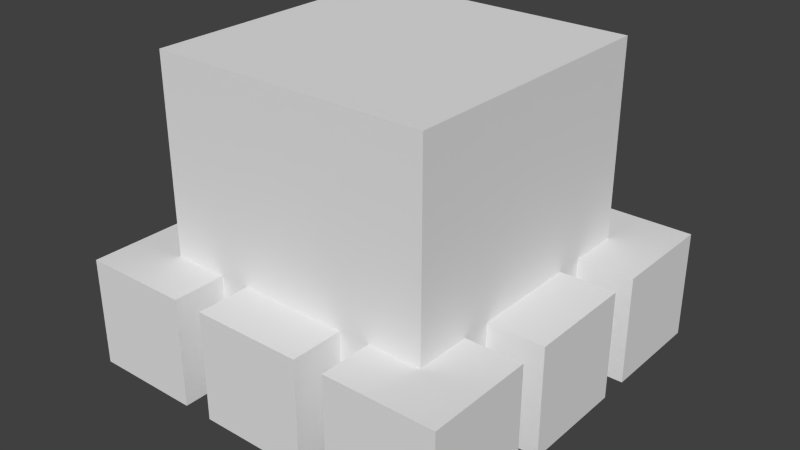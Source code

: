 # Source: slime_liquid.blend  (saved by Blender 2.76.0; exported with 4.5.12 LTS)
import bpy
from mathutils import Matrix  # noqa: F401  (used for matrix-valued properties, if any)

bpy.ops.wm.read_factory_settings(use_empty=True)
scene = bpy.context.scene
scene.name = 'Scene'

# ---- collections
col_collection_1 = bpy.data.collections.new('Collection 1'); scene.collection.children.link(col_collection_1)

# ---- materials (node trees are filled in below, after node groups)
mat_material = bpy.data.materials.new('Material')
mat_material.alpha_threshold = 0.0
mat_material.use_transparent_shadow = False
mat_material.roughness = 0.5
mat_material.line_color = (0.0, 0.0, 0.0, 1.0)

# ---- material node trees

# ---- world
world_world = bpy.data.worlds.new('World'); scene.world = world_world
world_world.color = (0.05088, 0.05088, 0.05088)
world_world.use_sun_shadow = False
world_world.sun_shadow_jitter_overblur = 0.0
world_world.cycles.sampling_method = 'MANUAL'
world_world.cycles.sample_map_resolution = 256

# ---- meshes
me_slime_appendages = bpy.data.meshes.new('Slime_Appendages')
me_slime_appendages.from_pydata([(-0.6892, -0.6892, -1.292), (-0.5972, -0.5972, -1.184), (-0.5972, -1.381, -0.4003), (-0.5972, -1.381, -1.184), (-1.381, -0.5972, -0.4003), (-1.381, -0.5972, -1.184), (-1.381, -1.381, -0.4003), (-1.381, -1.381, -1.184), (-1.381, -0.3812, -1.184), (-1.381, -0.3812, -0.4003), (-1.381, 0.4028, -1.184), (-1.381, 0.4028, -0.4003), (-0.5972, -0.3812, -1.184), (-0.5972, -0.3812, -0.4003), (-0.5972, 0.4028, -1.184), (-0.5972, -0.5972, -0.4003), (-0.5972, 0.4028, -0.4003), (0.4028, 1.403, -1.184), (0.4028, 0.6188, -0.4003), (0.4028, 0.6188, -1.184), (-0.3812, 1.403, -0.4003), (-0.3812, 1.403, -1.184), (-0.3812, 0.6188, -0.4003), (-0.3812, 0.6188, -1.184), (0.4028, 1.403, -0.4003), (1.403, 0.4028, -1.184), (1.403, -0.3812, -0.4003), (1.403, -0.3812, -1.184), (0.6188, 0.4028, -0.4003), (0.6188, 0.4028, -1.184), (0.6188, -0.3812, -0.4003), (0.6188, -0.3812, -1.184), (1.403, 0.4028, -0.4003), (0.4028, -0.5972, -1.184), (0.4028, -1.381, -0.4003), (0.4028, -1.381, -1.184), (-0.3812, -0.5972, -0.4003), (-0.3812, -0.5972, -1.184), (-0.3812, -1.381, -0.4003), (-0.3812, -1.381, -1.184), (0.4028, -0.5972, -0.4003), (-0.5972, 1.403, -1.184), (-0.5972, 0.6188, -0.4003), (-0.5972, 0.6188, -1.184), (-1.381, 1.403, -0.4003), (-1.381, 1.403, -1.184), (-1.381, 0.6188, -0.4003), (-1.381, 0.6188, -1.184), (-0.5972, 1.403, -0.4003), (1.403, 1.403, -1.184), (1.403, 0.6188, -0.4003), (1.403, 0.6188, -1.184), (0.6188, 1.403, -0.4003), (0.6188, 1.403, -1.184), (0.6188, 0.6188, -0.4003), (0.6188, 0.6188, -1.184), (1.403, 1.403, -0.4003), (1.403, -0.5972, -1.184), (1.403, -1.381, -0.4003), (1.403, -1.381, -1.184), (0.6188, -0.5972, -0.4003), (0.6188, -0.5972, -1.184), (0.6188, -1.381, -0.4003), (0.6188, -1.381, -1.184), (1.403, -0.5972, -0.4003)], [], [(7, 5, 1, 3), (15, 2, 3, 1), (6, 4, 5, 7), (2, 15, 4, 6), (4, 15, 1, 5), (2, 6, 7, 3), (11, 16, 14, 10), (16, 13, 12, 14), (8, 10, 14, 12), (13, 9, 8, 12), (13, 16, 11, 9), (9, 11, 10, 8), (23, 21, 17, 19), (24, 18, 19, 17), (22, 20, 21, 23), (18, 24, 20, 22), (20, 24, 17, 21), (18, 22, 23, 19), (31, 29, 25, 27), (32, 26, 27, 25), (30, 28, 29, 31), (26, 32, 28, 30), (28, 32, 25, 29), (26, 30, 31, 27), (39, 37, 33, 35), (40, 34, 35, 33), (38, 36, 37, 39), (34, 40, 36, 38), (36, 40, 33, 37), (34, 38, 39, 35), (47, 45, 41, 43), (48, 42, 43, 41), (46, 44, 45, 47), (42, 48, 44, 46), (44, 48, 41, 45), (42, 46, 47, 43), (55, 53, 49, 51), (56, 50, 51, 49), (54, 52, 53, 55), (50, 56, 52, 54), (52, 56, 49, 53), (50, 54, 55, 51), (63, 61, 57, 59), (64, 58, 59, 57), (62, 60, 61, 63), (58, 64, 60, 62), (60, 64, 57, 61), (58, 62, 63, 59)])
_uv = me_slime_appendages.uv_layers.new(name='UVMap')
_uv.uv.foreach_set('vector', [0.25, 0.25, 0.75, 0.25, 0.75, 0.75, 0.25, 0.75, 0.25, 0.25, 0.75, 0.25, 0.75, 0.75, 0.25, 0.75, 0.25, 0.25, 0.75, 0.25, 0.75, 0.75, 0.25, 0.75, 0.25, 0.25, 0.75, 0.25, 0.75, 0.75, 0.25, 0.75, 0.25, 0.25, 0.75, 0.25, 0.75, 0.75, 0.25, 0.75, 0.25, 0.25, 0.75, 0.25, 0.75, 0.75, 0.25, 0.75, 0.25, 0.25, 0.75, 0.25, 0.75, 0.75, 0.25, 0.75, 0.25, 0.25, 0.75, 0.25, 0.75, 0.75, 0.25, 0.75, 0.25, 0.25, 0.75, 0.25, 0.75, 0.75, 0.25, 0.75, 0.25, 0.25, 0.75, 0.25, 0.75, 0.75, 0.25, 0.75, 0.25, 0.25, 0.75, 0.25, 0.75, 0.75, 0.25, 0.75, 0.25, 0.25, 0.75, 0.25, 0.75, 0.75, 0.25, 0.75, 0.25, 0.25, 0.75, 0.25, 0.75, 0.75, 0.25, 0.75, 0.25, 0.25, 0.75, 0.25, 0.75, 0.75, 0.25, 0.75, 0.25, 0.25, 0.75, 0.25, 0.75, 0.75, 0.25, 0.75, 0.25, 0.25, 0.75, 0.25, 0.75, 0.75, 0.25, 0.75, 0.25, 0.25, 0.75, 0.25, 0.75, 0.75, 0.25, 0.75, 0.25, 0.25, 0.75, 0.25, 0.75, 0.75, 0.25, 0.75, 0.25, 0.25, 0.75, 0.25, 0.75, 0.75, 0.25, 0.75, 0.25, 0.25, 0.75, 0.25, 0.75, 0.75, 0.25, 0.75, 0.25, 0.25, 0.75, 0.25, 0.75, 0.75, 0.25, 0.75, 0.25, 0.25, 0.75, 0.25, 0.75, 0.75, 0.25, 0.75, 0.25, 0.25, 0.75, 0.25, 0.75, 0.75, 0.25, 0.75, 0.25, 0.25, 0.75, 0.25, 0.75, 0.75, 0.25, 0.75, 0.25, 0.25, 0.75, 0.25, 0.75, 0.75, 0.25, 0.75, 0.25, 0.25, 0.75, 0.25, 0.75, 0.75, 0.25, 0.75, 0.25, 0.25, 0.75, 0.25, 0.75, 0.75, 0.25, 0.75, 0.25, 0.25, 0.75, 0.25, 0.75, 0.75, 0.25, 0.75, 0.25, 0.25, 0.75, 0.25, 0.75, 0.75, 0.25, 0.75, 0.25, 0.25, 0.75, 0.25, 0.75, 0.75, 0.25, 0.75, 0.25, 0.25, 0.75, 0.25, 0.75, 0.75, 0.25, 0.75, 0.25, 0.25, 0.75, 0.25, 0.75, 0.75, 0.25, 0.75, 0.25, 0.25, 0.75, 0.25, 0.75, 0.75, 0.25, 0.75, 0.25, 0.25, 0.75, 0.25, 0.75, 0.75, 0.25, 0.75, 0.25, 0.25, 0.75, 0.25, 0.75, 0.75, 0.25, 0.75, 0.25, 0.25, 0.75, 0.25, 0.75, 0.75, 0.25, 0.75, 0.25, 0.25, 0.75, 0.25, 0.75, 0.75, 0.25, 0.75, 0.25, 0.25, 0.75, 0.25, 0.75, 0.75, 0.25, 0.75, 0.25, 0.25, 0.75, 0.25, 0.75, 0.75, 0.25, 0.75, 0.25, 0.25, 0.75, 0.25, 0.75, 0.75, 0.25, 0.75, 0.25, 0.25, 0.75, 0.25, 0.75, 0.75, 0.25, 0.75, 0.25, 0.25, 0.75, 0.25, 0.75, 0.75, 0.25, 0.75, 0.25, 0.25, 0.75, 0.25, 0.75, 0.75, 0.25, 0.75, 0.25, 0.25, 0.75, 0.25, 0.75, 0.75, 0.25, 0.75, 0.25, 0.25, 0.75, 0.25, 0.75, 0.75, 0.25, 0.75, 0.25, 0.25, 0.75, 0.25, 0.75, 0.75, 0.25, 0.75, 0.25, 0.25, 0.75, 0.25, 0.75, 0.75, 0.25, 0.75, 0.25, 0.25, 0.75, 0.25, 0.75, 0.75, 0.25, 0.75])
me_slime_appendages.materials.append(mat_material)
me_slime_appendages.use_remesh_preserve_volume = False
me_slime_appendages.use_remesh_preserve_attributes = False
me_slime_appendages.use_mirror_vertex_groups = False
me_slime_appendages.update()
me_slime = bpy.data.meshes.new('Slime')
me_slime.from_pydata([(1.0, 1.0, -1.0), (1.0, -1.0, -1.0), (-1.0, -1.0, -1.0), (-1.0, 1.0, -1.0), (1.0, 1.0, 1.0), (1.0, -1.0, 1.0), (-1.0, -1.0, 1.0), (-1.0, 1.0, 1.0)], [], [(0, 1, 2, 3), (4, 7, 6, 5), (0, 4, 5, 1), (1, 5, 6, 2), (2, 6, 7, 3), (4, 0, 3, 7)])
_uv = me_slime.uv_layers.new(name='UVMap')
_uv.uv.foreach_set('vector', [0.0, 0.0, 1.0, 0.0, 1.0, 1.0, 0.0, 1.0, 0.0, 0.0, 1.0, 0.0, 1.0, 1.0, 0.0, 1.0, 0.0, 0.0, 1.0, 0.0, 1.0, 1.0, 0.0, 1.0, 0.0, 0.0, 1.0, 0.0, 1.0, 1.0, 0.0, 1.0, 0.0, 0.0, 1.0, 0.0, 1.0, 1.0, 0.0, 1.0, 0.0, 0.0, 1.0, 0.0, 1.0, 1.0, 0.0, 1.0])
me_slime.materials.append(mat_material)
me_slime.use_remesh_preserve_volume = False
me_slime.use_remesh_preserve_attributes = False
me_slime.use_mirror_vertex_groups = False
me_slime.update()
arm_appendages_armature = bpy.data.armatures.new('Appendages_Armature')  # bones are not reproduced
arm_armature = bpy.data.armatures.new('Armature')  # bones are not reproduced

# ---- objects
ob_appendages_armature = bpy.data.objects.new('Appendages_Armature', arm_appendages_armature)
ob_slime_appendages = bpy.data.objects.new('Slime_Appendages', me_slime_appendages)
ob_armature = bpy.data.objects.new('Armature', arm_armature)
ob_slime = bpy.data.objects.new('Slime', me_slime)

# ---- transforms, parenting, visibility, modifiers, constraints
ob_appendages_armature.location = (0.0, 0.0, 0.0)
ob_appendages_armature.lineart.crease_threshold = 0.0
ob_slime_appendages.parent = ob_appendages_armature
ob_slime_appendages.location = (0.0, 0.0, 1.0)
ob_slime_appendages.lock_rotations_4d = False
ob_slime_appendages.empty_display_type = 'ARROWS'
ob_slime_appendages.lineart.crease_threshold = 0.0
_vg = ob_slime_appendages.vertex_groups.new(name='F')
_vg.add([17, 18, 19, 20, 21, 22, 23, 24], 1.0, 'REPLACE')
_vg = ob_slime_appendages.vertex_groups.new(name='B')
_vg.add([33, 34, 35, 36, 37, 38, 39, 40], 1.0, 'REPLACE')
_vg = ob_slime_appendages.vertex_groups.new(name='F_Corner')
_vg.add([41, 42, 43, 44, 45, 46, 47, 48, 49, 50, 51, 52, 53, 54, 55, 56], 1.0, 'REPLACE')
_vg = ob_slime_appendages.vertex_groups.new(name='Middle')
_vg.add([8, 9, 10, 11, 12, 13, 14, 16, 25, 26, 27, 28, 29, 30, 31, 32], 1.0, 'REPLACE')
_vg = ob_slime_appendages.vertex_groups.new(name='B_Corner')
_vg.add([1, 2, 3, 4, 5, 6, 7, 15, 57, 58, 59, 60, 61, 62, 63, 64], 1.0, 'REPLACE')
_m = ob_slime_appendages.modifiers.new('Armature', 'ARMATURE')
_m.object = ob_appendages_armature
ob_armature.location = (0.0, 0.0, 0.0)
ob_armature.lineart.crease_threshold = 0.0
ob_slime.parent = ob_armature
ob_slime.location = (0.0, 0.0, 1.0)
ob_slime.lock_rotations_4d = False
ob_slime.empty_display_type = 'ARROWS'
ob_slime.lineart.crease_threshold = 0.0
_vg = ob_slime.vertex_groups.new(name='Body')
_vg.add([0, 1, 2, 3, 4, 5, 6, 7], 1.0, 'REPLACE')
_m = ob_slime.modifiers.new('Armature', 'ARMATURE')
_m.object = ob_armature

# ---- collection membership
col_collection_1.objects.link(ob_appendages_armature)
col_collection_1.objects.link(ob_slime_appendages)
col_collection_1.objects.link(ob_armature)
col_collection_1.objects.link(ob_slime)

# ---- scene / render settings (as saved in the file)
scene.frame_start = 1; scene.frame_end = 84; scene.frame_set(29)
scene.render.engine = 'BLENDER_EEVEE_NEXT'
scene.render.resolution_percentage = 50
scene.render.dither_intensity = 0.0
scene.cycles.use_denoising = False
scene.cycles.samples = 10
scene.cycles.sampling_pattern = 'TABULATED_SOBOL'
scene.cycles.light_sampling_threshold = 0.0
scene.cycles.use_adaptive_sampling = False
scene.cycles.use_light_tree = False
scene.cycles.blur_glossy = 0.0
scene.cycles.pixel_filter_type = 'GAUSSIAN'
scene.cycles.sample_clamp_indirect = 0.0
scene.view_settings.view_transform = 'Standard'
bpy.context.view_layer.update()

# ---- added for rendering (the .blend has no active camera and no usable light): camera, sun
cam_auto = bpy.data.cameras.new('AutoCamera')
cam_auto.lens = 50.0
cam_auto.sensor_width = 36.0
cam_auto.clip_end = 1000.0
ob_auto_camera = bpy.data.objects.new('AutoCamera', cam_auto)
scene.collection.objects.link(ob_auto_camera)
ob_auto_camera.location = (4.14267, -4.94751, 4.06705)
ob_auto_camera.rotation_euler = (1.09748, -7.21219e-08, 0.694738)
scene.camera = ob_auto_camera
light_auto_sun = bpy.data.lights.new('AutoSun', 'SUN')
light_auto_sun.energy = 3.0
light_auto_sun.angle = 0.0523599
ob_auto_sun = bpy.data.objects.new('AutoSun', light_auto_sun)
scene.collection.objects.link(ob_auto_sun)
ob_auto_sun.rotation_euler = (0.872665, 0.174533, 0.523599)
bpy.context.view_layer.update()
